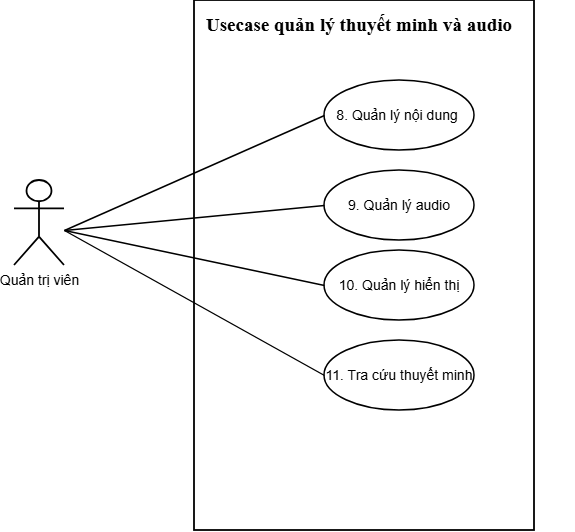

The diagram above was exported from draw.io. Its source (the exported page's mxGraphModel, read from the mxfile embedded in the PNG):
<mxGraphModel dx="796" dy="611" grid="1" gridSize="10" guides="1" tooltips="1" connect="1" arrows="1" fold="1" page="1" pageScale="1" pageWidth="1169" pageHeight="1654" math="0" shadow="0">
  <root>
    <mxCell id="0" />
    <mxCell id="1" parent="0" />
    <mxCell id="cell_444c138769" parent="1" style="rounded=0;arcSize=8;whiteSpace=wrap;html=1;fillColor=none;strokeWidth=1.8;" value="" vertex="1">
      <mxGeometry height="530" width="340" x="390" y="180" as="geometry" />
    </mxCell>
    <mxCell id="cell_29ba04dfe2" parent="1" style="shape=umlActor;verticalLabelPosition=bottom;verticalAlign=top;html=1;outlineConnect=0;fillColor=none;strokeWidth=1.8;fontSize=14;" value="Quản trị viên" vertex="1">
      <mxGeometry height="85" width="50" x="210" y="360" as="geometry" />
    </mxCell>
    <mxCell id="edge_314bc86894" edge="1" parent="1" style="endArrow=none;html=1;rounded=0;strokeWidth=1.4;entryX=0;entryY=0.5;entryDx=0;entryDy=0;fillColor=none;" target="eyNK-OWPdY0fAfErlLJd-1" value="">
      <mxGeometry relative="1" as="geometry">
        <mxPoint x="260" y="410" as="sourcePoint" />
        <mxPoint x="543.2976899999999" y="263.29817300000013" as="targetPoint" />
      </mxGeometry>
    </mxCell>
    <mxCell id="edge_e5df424c61" edge="1" parent="1" style="endArrow=none;html=1;rounded=0;strokeWidth=1.4;entryX=0;entryY=0.5;entryDx=0;entryDy=0;fillColor=none;" target="eyNK-OWPdY0fAfErlLJd-2" value="">
      <mxGeometry relative="1" as="geometry">
        <mxPoint x="260" y="410" as="sourcePoint" />
        <mxPoint x="522.0136599999998" y="372.69837800000005" as="targetPoint" />
      </mxGeometry>
    </mxCell>
    <mxCell id="edge_a416d94415" edge="1" parent="1" style="endArrow=none;html=1;rounded=0;strokeWidth=1.4;entryX=0;entryY=0.5;entryDx=0;entryDy=0;fillColor=none;" target="eyNK-OWPdY0fAfErlLJd-3" value="">
      <mxGeometry relative="1" as="geometry">
        <mxPoint x="260" y="410" as="sourcePoint" />
        <mxPoint x="500.16331200000013" y="452.83121299999993" as="targetPoint" />
      </mxGeometry>
    </mxCell>
    <mxCell id="edge_e2810a9649" edge="1" parent="1" style="endArrow=none;html=1;rounded=0;strokeWidth=1.4;entryX=0;entryY=0.5;entryDx=0;entryDy=0;fillColor=none;" target="eyNK-OWPdY0fAfErlLJd-4" value="">
      <mxGeometry relative="1" as="geometry">
        <mxPoint x="260" y="410" as="sourcePoint" />
        <mxPoint x="565.4222100000002" y="600.354161" as="targetPoint" />
      </mxGeometry>
    </mxCell>
    <mxCell id="eyNK-OWPdY0fAfErlLJd-1" parent="1" style="ellipse;whiteSpace=wrap;html=1;strokeWidth=1.5;fillColor=none;" value="&lt;span style=&quot;font-size: 14px;&quot;&gt;8. Quản lý nội dung&amp;nbsp;&lt;/span&gt;" vertex="1">
      <mxGeometry height="70" width="150" x="520" y="260" as="geometry" />
    </mxCell>
    <mxCell id="eyNK-OWPdY0fAfErlLJd-2" parent="1" style="ellipse;whiteSpace=wrap;html=1;strokeWidth=1.5;fillColor=none;" value="&lt;span style=&quot;font-size: 14px;&quot;&gt;9. Quản lý audio&lt;/span&gt;" vertex="1">
      <mxGeometry height="70" width="150" x="520" y="350" as="geometry" />
    </mxCell>
    <mxCell id="eyNK-OWPdY0fAfErlLJd-3" parent="1" style="ellipse;whiteSpace=wrap;html=1;strokeWidth=1.5;fillColor=none;" value="&lt;span style=&quot;font-size: 14px;&quot;&gt;10. Quản lý hiển thị&lt;/span&gt;" vertex="1">
      <mxGeometry height="70" width="150" x="520" y="430" as="geometry" />
    </mxCell>
    <mxCell id="eyNK-OWPdY0fAfErlLJd-4" parent="1" style="ellipse;whiteSpace=wrap;html=1;strokeWidth=1.5;fillColor=none;" value="&lt;span style=&quot;font-size: 14px;&quot;&gt;11. Tra cứu thuyết minh&lt;/span&gt;" vertex="1">
      <mxGeometry height="70" width="150" x="520" y="520" as="geometry" />
    </mxCell>
    <mxCell id="tpGFzyEejvCwHIcEKjM8-1" parent="1" style="text;html=1;whiteSpace=wrap;fillColor=none;align=center;verticalAlign=middle;rounded=0;fontStyle=1" value="&lt;font face=&quot;Times New Roman&quot; style=&quot;font-size: 19px;&quot;&gt;Usecase quản lý thuyết minh và audio&lt;/font&gt;" vertex="1">
      <mxGeometry height="30" width="430" x="340" y="190" as="geometry" />
    </mxCell>
  </root>
</mxGraphModel>